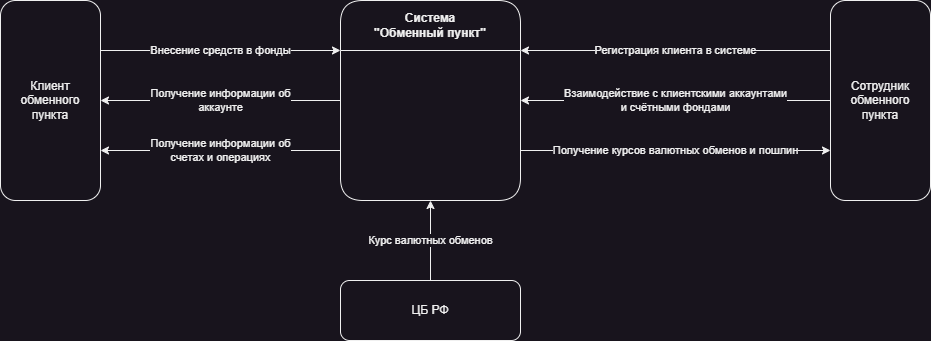

The diagram above was exported from draw.io. Its source (the exported page's mxGraphModel, read from the mxfile embedded in the PNG):
<mxGraphModel dx="2261" dy="884" grid="1" gridSize="10" guides="1" tooltips="1" connect="1" arrows="1" fold="1" page="1" pageScale="1" pageWidth="827" pageHeight="1169" math="0" shadow="0">
  <root>
    <mxCell id="0" />
    <mxCell id="1" parent="0" />
    <mxCell id="soWChxD6S1IUgYi2SDI3-12" value="Внесение средств в фонды" style="edgeStyle=orthogonalEdgeStyle;rounded=0;orthogonalLoop=1;jettySize=auto;html=1;exitX=1;exitY=0.25;exitDx=0;exitDy=0;entryX=0;entryY=0.25;entryDx=0;entryDy=0;" edge="1" parent="1" source="soWChxD6S1IUgYi2SDI3-2" target="soWChxD6S1IUgYi2SDI3-5">
      <mxGeometry relative="1" as="geometry">
        <mxPoint as="offset" />
      </mxGeometry>
    </mxCell>
    <mxCell id="soWChxD6S1IUgYi2SDI3-13" value="Получение информации об&lt;br&gt;аккаунте" style="edgeStyle=orthogonalEdgeStyle;rounded=0;orthogonalLoop=1;jettySize=auto;html=1;entryX=0;entryY=0.5;entryDx=0;entryDy=0;startArrow=classic;startFill=1;endArrow=none;endFill=0;" edge="1" parent="1" source="soWChxD6S1IUgYi2SDI3-2" target="soWChxD6S1IUgYi2SDI3-5">
      <mxGeometry relative="1" as="geometry" />
    </mxCell>
    <mxCell id="soWChxD6S1IUgYi2SDI3-14" value="Получение информации об&lt;br&gt;счетах и операциях" style="edgeStyle=orthogonalEdgeStyle;rounded=0;orthogonalLoop=1;jettySize=auto;html=1;exitX=1;exitY=0.75;exitDx=0;exitDy=0;entryX=0;entryY=0.75;entryDx=0;entryDy=0;startArrow=classic;startFill=1;endArrow=none;endFill=0;" edge="1" parent="1" source="soWChxD6S1IUgYi2SDI3-2" target="soWChxD6S1IUgYi2SDI3-5">
      <mxGeometry relative="1" as="geometry" />
    </mxCell>
    <mxCell id="soWChxD6S1IUgYi2SDI3-2" value="Клиент&lt;br&gt;обменного пункта" style="rounded=1;whiteSpace=wrap;html=1;" vertex="1" parent="1">
      <mxGeometry x="-90" y="360" width="100" height="200" as="geometry" />
    </mxCell>
    <mxCell id="soWChxD6S1IUgYi2SDI3-9" value="Взаимодействие с клиентскими аккаунтами&lt;br&gt;и счётными фондами" style="edgeStyle=orthogonalEdgeStyle;rounded=0;orthogonalLoop=1;jettySize=auto;html=1;entryX=1;entryY=0.5;entryDx=0;entryDy=0;" edge="1" parent="1" source="soWChxD6S1IUgYi2SDI3-3" target="soWChxD6S1IUgYi2SDI3-5">
      <mxGeometry relative="1" as="geometry" />
    </mxCell>
    <mxCell id="soWChxD6S1IUgYi2SDI3-10" value="Регистрация клиента в системе" style="edgeStyle=orthogonalEdgeStyle;rounded=0;orthogonalLoop=1;jettySize=auto;html=1;exitX=0;exitY=0.25;exitDx=0;exitDy=0;entryX=1;entryY=0.25;entryDx=0;entryDy=0;" edge="1" parent="1" source="soWChxD6S1IUgYi2SDI3-3" target="soWChxD6S1IUgYi2SDI3-5">
      <mxGeometry relative="1" as="geometry" />
    </mxCell>
    <mxCell id="soWChxD6S1IUgYi2SDI3-3" value="Сотрудник обменного пункта" style="rounded=1;whiteSpace=wrap;html=1;" vertex="1" parent="1">
      <mxGeometry x="740" y="360" width="100" height="200" as="geometry" />
    </mxCell>
    <mxCell id="soWChxD6S1IUgYi2SDI3-6" value="Курс валютных обменов" style="edgeStyle=orthogonalEdgeStyle;rounded=0;orthogonalLoop=1;jettySize=auto;html=1;entryX=0.5;entryY=1;entryDx=0;entryDy=0;" edge="1" parent="1" source="soWChxD6S1IUgYi2SDI3-4" target="soWChxD6S1IUgYi2SDI3-5">
      <mxGeometry relative="1" as="geometry" />
    </mxCell>
    <mxCell id="soWChxD6S1IUgYi2SDI3-4" value="ЦБ РФ" style="rounded=1;whiteSpace=wrap;html=1;" vertex="1" parent="1">
      <mxGeometry x="250" y="640" width="180" height="60" as="geometry" />
    </mxCell>
    <mxCell id="soWChxD6S1IUgYi2SDI3-11" value="Получение курсов валютных обменов и пошлин" style="edgeStyle=orthogonalEdgeStyle;rounded=0;orthogonalLoop=1;jettySize=auto;html=1;exitX=1;exitY=0.75;exitDx=0;exitDy=0;entryX=0;entryY=0.75;entryDx=0;entryDy=0;" edge="1" parent="1" source="soWChxD6S1IUgYi2SDI3-5" target="soWChxD6S1IUgYi2SDI3-3">
      <mxGeometry relative="1" as="geometry" />
    </mxCell>
    <mxCell id="soWChxD6S1IUgYi2SDI3-5" value="Система &lt;br&gt;&quot;Обменный пункт&quot;" style="swimlane;whiteSpace=wrap;html=1;startSize=50;rounded=1;" vertex="1" parent="1">
      <mxGeometry x="250" y="360" width="180" height="200" as="geometry" />
    </mxCell>
  </root>
</mxGraphModel>